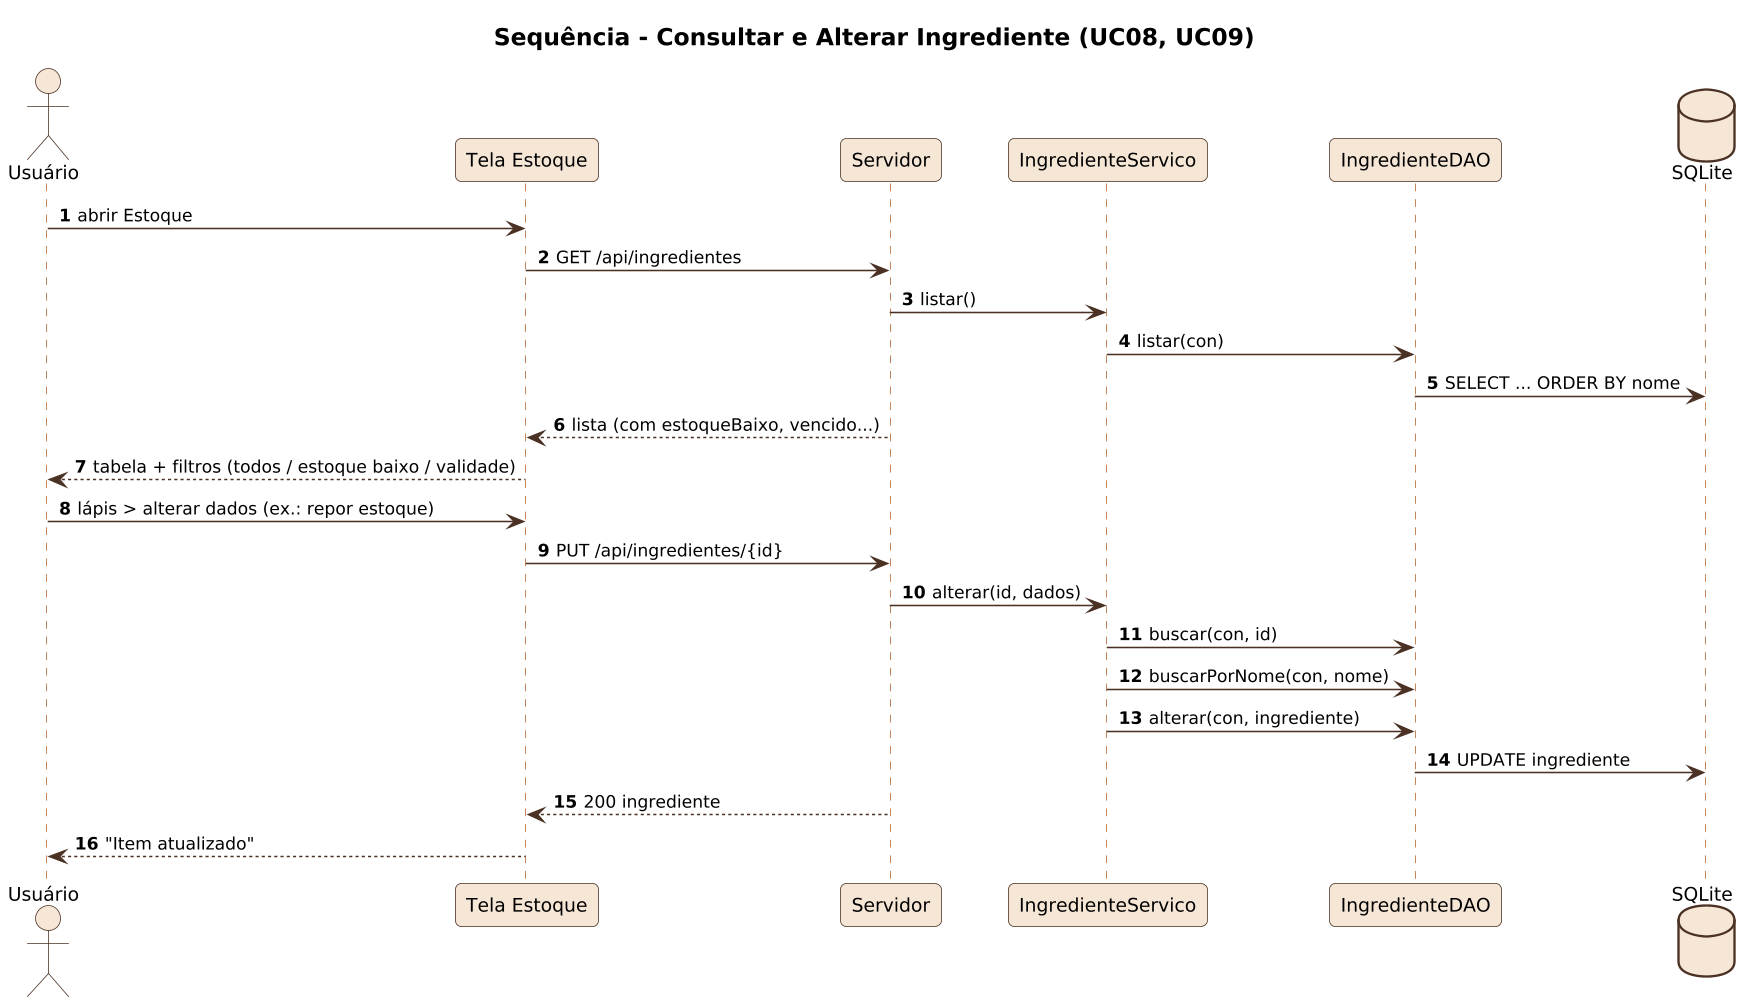

The diagram above was rendered by PlantUML. Its source (embedded in the PNG):
@startuml
!include _seq.iuml
title Sequência - Consultar e Alterar Ingrediente (UC08, UC09)
actor Usuário as U
participant "Tela Estoque" as T
participant Servidor as S
participant IngredienteServico as IS
participant IngredienteDAO as D
database SQLite as DB
U -> T : abrir Estoque
T -> S : GET /api/ingredientes
S -> IS : listar()
IS -> D : listar(con)
D -> DB : SELECT ... ORDER BY nome
S --> T : lista (com estoqueBaixo, vencido...)
T --> U : tabela + filtros (todos / estoque baixo / validade)
U -> T : lápis > alterar dados (ex.: repor estoque)
T -> S : PUT /api/ingredientes/{id}
S -> IS : alterar(id, dados)
IS -> D : buscar(con, id)
IS -> D : buscarPorNome(con, nome)
IS -> D : alterar(con, ingrediente)
D -> DB : UPDATE ingrediente
S --> T : 200 ingrediente
T --> U : "Item atualizado"
@enduml